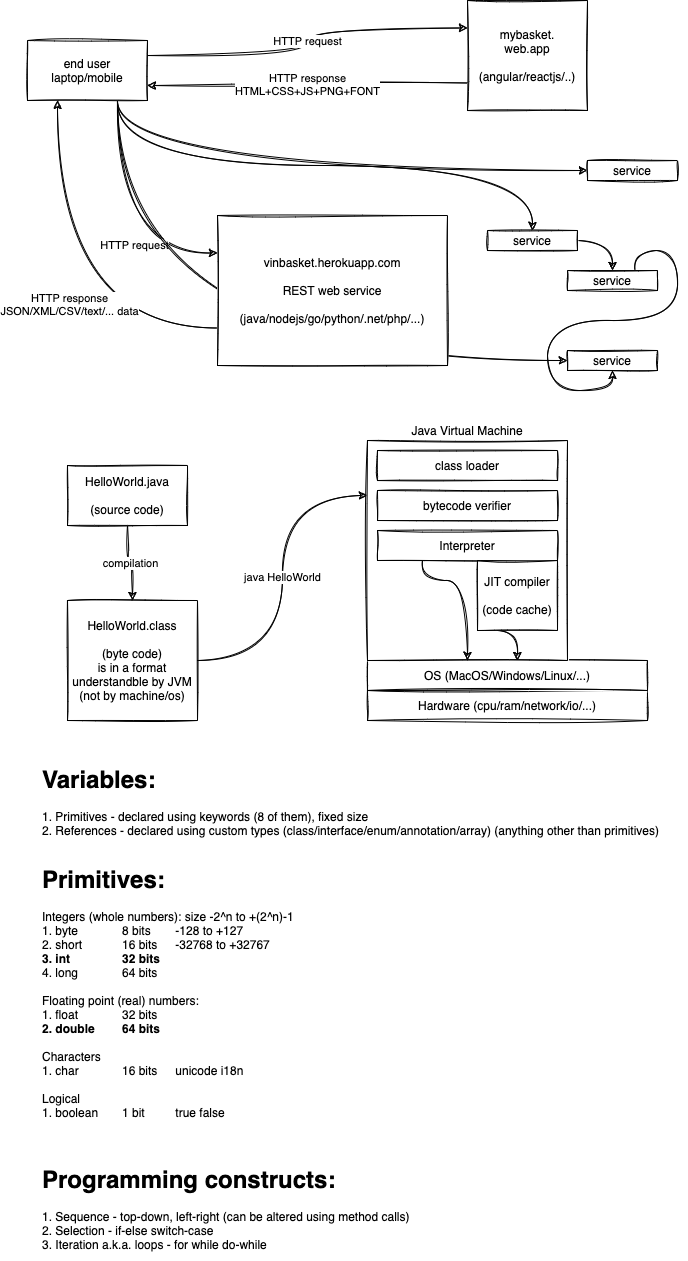

The diagram above was exported from draw.io. Its source (the exported page's mxGraphModel, read from the mxfile embedded in the PNG):
<mxGraphModel dx="821" dy="413" grid="1" gridSize="10" guides="1" tooltips="1" connect="1" arrows="1" fold="1" page="1" pageScale="1" pageWidth="827" pageHeight="1169" math="0" shadow="0">
  <root>
    <mxCell id="0" />
    <mxCell id="1" parent="0" />
    <mxCell id="4" value="HTTP request" style="edgeStyle=orthogonalEdgeStyle;curved=1;rounded=0;sketch=1;orthogonalLoop=1;jettySize=auto;html=1;exitX=1;exitY=0.25;exitDx=0;exitDy=0;entryX=0;entryY=0.25;entryDx=0;entryDy=0;" edge="1" parent="1" source="2" target="3">
      <mxGeometry relative="1" as="geometry" />
    </mxCell>
    <mxCell id="7" value="HTTP request" style="edgeStyle=orthogonalEdgeStyle;curved=1;rounded=0;sketch=1;orthogonalLoop=1;jettySize=auto;html=1;exitX=0.75;exitY=1;exitDx=0;exitDy=0;entryX=0;entryY=0.25;entryDx=0;entryDy=0;" edge="1" parent="1" source="2" target="6">
      <mxGeometry x="0.1454" y="17" relative="1" as="geometry">
        <mxPoint as="offset" />
      </mxGeometry>
    </mxCell>
    <mxCell id="13" style="edgeStyle=orthogonalEdgeStyle;curved=1;rounded=0;sketch=1;orthogonalLoop=1;jettySize=auto;html=1;exitX=0.75;exitY=1;exitDx=0;exitDy=0;entryX=0;entryY=0.5;entryDx=0;entryDy=0;" edge="1" parent="1" source="2" target="9">
      <mxGeometry relative="1" as="geometry" />
    </mxCell>
    <mxCell id="14" style="edgeStyle=orthogonalEdgeStyle;curved=1;rounded=0;sketch=1;orthogonalLoop=1;jettySize=auto;html=1;exitX=0.75;exitY=1;exitDx=0;exitDy=0;" edge="1" parent="1" source="2" target="10">
      <mxGeometry relative="1" as="geometry" />
    </mxCell>
    <mxCell id="15" style="edgeStyle=orthogonalEdgeStyle;curved=1;rounded=0;sketch=1;orthogonalLoop=1;jettySize=auto;html=1;exitX=0.75;exitY=1;exitDx=0;exitDy=0;entryX=0;entryY=0.5;entryDx=0;entryDy=0;" edge="1" parent="1" source="2" target="11">
      <mxGeometry relative="1" as="geometry" />
    </mxCell>
    <mxCell id="2" value="end user&lt;br&gt;laptop/mobile" style="rounded=0;whiteSpace=wrap;html=1;sketch=1;" vertex="1" parent="1">
      <mxGeometry x="70" y="160" width="120" height="60" as="geometry" />
    </mxCell>
    <mxCell id="5" value="HTTP response&lt;br&gt;HTML+CSS+JS+PNG+FONT" style="edgeStyle=orthogonalEdgeStyle;curved=1;rounded=0;sketch=1;orthogonalLoop=1;jettySize=auto;html=1;exitX=0;exitY=0.75;exitDx=0;exitDy=0;entryX=1;entryY=0.75;entryDx=0;entryDy=0;" edge="1" parent="1" source="3" target="2">
      <mxGeometry relative="1" as="geometry" />
    </mxCell>
    <mxCell id="3" value="mybasket.&lt;br&gt;web.app&lt;br&gt;&lt;br&gt;(angular/reactjs/..)" style="rounded=0;whiteSpace=wrap;html=1;sketch=1;" vertex="1" parent="1">
      <mxGeometry x="510" y="120" width="120" height="110" as="geometry" />
    </mxCell>
    <mxCell id="8" value="HTTP response&lt;br&gt;JSON/XML/CSV/text/... data" style="edgeStyle=orthogonalEdgeStyle;curved=1;rounded=0;sketch=1;orthogonalLoop=1;jettySize=auto;html=1;exitX=0;exitY=0.75;exitDx=0;exitDy=0;entryX=0.25;entryY=1;entryDx=0;entryDy=0;" edge="1" parent="1" source="6" target="2">
      <mxGeometry x="-0.2356" y="-23" relative="1" as="geometry">
        <mxPoint as="offset" />
      </mxGeometry>
    </mxCell>
    <mxCell id="6" value="vinbasket.herokuapp.com&lt;br&gt;&lt;br&gt;REST web service&lt;br&gt;&lt;br&gt;(java/nodejs/go/python/.net/php/...)" style="rounded=0;whiteSpace=wrap;html=1;sketch=1;" vertex="1" parent="1">
      <mxGeometry x="260" y="335" width="230" height="150" as="geometry" />
    </mxCell>
    <mxCell id="9" value="service" style="rounded=0;whiteSpace=wrap;html=1;sketch=1;" vertex="1" parent="1">
      <mxGeometry x="630" y="280" width="90" height="20" as="geometry" />
    </mxCell>
    <mxCell id="17" style="edgeStyle=orthogonalEdgeStyle;curved=1;rounded=0;sketch=1;orthogonalLoop=1;jettySize=auto;html=1;exitX=1;exitY=0.5;exitDx=0;exitDy=0;" edge="1" parent="1" source="10" target="12">
      <mxGeometry relative="1" as="geometry" />
    </mxCell>
    <mxCell id="10" value="service" style="rounded=0;whiteSpace=wrap;html=1;sketch=1;" vertex="1" parent="1">
      <mxGeometry x="530" y="350" width="90" height="20" as="geometry" />
    </mxCell>
    <mxCell id="11" value="service" style="rounded=0;whiteSpace=wrap;html=1;sketch=1;" vertex="1" parent="1">
      <mxGeometry x="610" y="470" width="90" height="20" as="geometry" />
    </mxCell>
    <mxCell id="18" style="edgeStyle=orthogonalEdgeStyle;curved=1;rounded=0;sketch=1;orthogonalLoop=1;jettySize=auto;html=1;exitX=0.75;exitY=0;exitDx=0;exitDy=0;entryX=0.5;entryY=1;entryDx=0;entryDy=0;" edge="1" parent="1" source="12" target="11">
      <mxGeometry relative="1" as="geometry" />
    </mxCell>
    <mxCell id="12" value="service" style="rounded=0;whiteSpace=wrap;html=1;sketch=1;" vertex="1" parent="1">
      <mxGeometry x="610" y="390" width="90" height="20" as="geometry" />
    </mxCell>
    <mxCell id="21" value="compilation" style="edgeStyle=orthogonalEdgeStyle;curved=1;rounded=0;sketch=1;orthogonalLoop=1;jettySize=auto;html=1;exitX=0.5;exitY=1;exitDx=0;exitDy=0;entryX=0.5;entryY=0;entryDx=0;entryDy=0;" edge="1" parent="1" source="19" target="20">
      <mxGeometry relative="1" as="geometry" />
    </mxCell>
    <mxCell id="19" value="HelloWorld.java&lt;br&gt;&lt;br&gt;(source code)" style="rounded=0;whiteSpace=wrap;html=1;sketch=1;" vertex="1" parent="1">
      <mxGeometry x="110" y="585" width="120" height="60" as="geometry" />
    </mxCell>
    <mxCell id="26" value="java HelloWorld" style="edgeStyle=orthogonalEdgeStyle;curved=1;rounded=0;sketch=1;orthogonalLoop=1;jettySize=auto;html=1;exitX=1;exitY=0.5;exitDx=0;exitDy=0;entryX=0;entryY=0.25;entryDx=0;entryDy=0;" edge="1" parent="1" source="20" target="24">
      <mxGeometry relative="1" as="geometry" />
    </mxCell>
    <mxCell id="20" value="HelloWorld.class&lt;br&gt;&lt;br&gt;(byte code)&lt;br&gt;is in a format understandble by JVM (not by machine/os)" style="rounded=0;whiteSpace=wrap;html=1;sketch=1;" vertex="1" parent="1">
      <mxGeometry x="110" y="720" width="130" height="120" as="geometry" />
    </mxCell>
    <mxCell id="22" value="Hardware (cpu/ram/network/io/...)" style="rounded=0;whiteSpace=wrap;html=1;sketch=1;" vertex="1" parent="1">
      <mxGeometry x="410" y="810" width="280" height="30" as="geometry" />
    </mxCell>
    <mxCell id="23" value="OS (MacOS/Windows/Linux/...)" style="rounded=0;whiteSpace=wrap;html=1;sketch=1;" vertex="1" parent="1">
      <mxGeometry x="410" y="780" width="280" height="30" as="geometry" />
    </mxCell>
    <mxCell id="24" value="" style="rounded=0;whiteSpace=wrap;html=1;sketch=1;" vertex="1" parent="1">
      <mxGeometry x="410" y="560" width="200" height="220" as="geometry" />
    </mxCell>
    <mxCell id="25" value="Java Virtual Machine" style="text;html=1;strokeColor=none;fillColor=none;align=center;verticalAlign=middle;whiteSpace=wrap;rounded=0;sketch=1;" vertex="1" parent="1">
      <mxGeometry x="410" y="540" width="200" height="20" as="geometry" />
    </mxCell>
    <mxCell id="27" value="class loader" style="rounded=0;whiteSpace=wrap;html=1;sketch=1;" vertex="1" parent="1">
      <mxGeometry x="420" y="570" width="180" height="30" as="geometry" />
    </mxCell>
    <mxCell id="28" value="bytecode verifier" style="rounded=0;whiteSpace=wrap;html=1;sketch=1;" vertex="1" parent="1">
      <mxGeometry x="420" y="610" width="180" height="30" as="geometry" />
    </mxCell>
    <mxCell id="30" style="edgeStyle=orthogonalEdgeStyle;curved=1;rounded=0;sketch=1;orthogonalLoop=1;jettySize=auto;html=1;exitX=0.25;exitY=1;exitDx=0;exitDy=0;" edge="1" parent="1" source="29" target="24">
      <mxGeometry relative="1" as="geometry" />
    </mxCell>
    <mxCell id="29" value="Interpreter" style="rounded=0;whiteSpace=wrap;html=1;sketch=1;" vertex="1" parent="1">
      <mxGeometry x="420" y="650" width="180" height="30" as="geometry" />
    </mxCell>
    <mxCell id="32" style="edgeStyle=orthogonalEdgeStyle;curved=1;rounded=0;sketch=1;orthogonalLoop=1;jettySize=auto;html=1;exitX=0.25;exitY=1;exitDx=0;exitDy=0;entryX=0.75;entryY=1;entryDx=0;entryDy=0;" edge="1" parent="1" source="31" target="24">
      <mxGeometry relative="1" as="geometry" />
    </mxCell>
    <mxCell id="31" value="JIT compiler&lt;br&gt;&lt;br&gt;(code cache)" style="rounded=0;whiteSpace=wrap;html=1;sketch=1;" vertex="1" parent="1">
      <mxGeometry x="520" y="680" width="80" height="70" as="geometry" />
    </mxCell>
    <mxCell id="33" value="&lt;h1&gt;Variables:&lt;/h1&gt;&lt;div&gt;1. Primitives - declared using keywords (8 of them), fixed size&lt;/div&gt;&lt;div&gt;2. References - declared using custom types (class/interface/enum/annotation/array) (anything other than primitives)&lt;/div&gt;" style="text;html=1;strokeColor=none;fillColor=none;spacing=5;spacingTop=-20;whiteSpace=wrap;overflow=hidden;rounded=0;sketch=1;" vertex="1" parent="1">
      <mxGeometry x="80" y="880" width="650" height="100" as="geometry" />
    </mxCell>
    <mxCell id="34" value="&lt;h1&gt;Primitives:&lt;/h1&gt;&lt;div&gt;Integers (whole numbers): size -2^n to +(2^n)-1&lt;/div&gt;&lt;div&gt;1. byte&lt;span style=&quot;white-space: pre&quot;&gt;&#09;&lt;/span&gt;&lt;span style=&quot;white-space: pre&quot;&gt;&#09;&lt;/span&gt;8 bits&lt;span style=&quot;white-space: pre&quot;&gt;&#09;&lt;/span&gt;-128 to +127&lt;/div&gt;&lt;div&gt;2. short&lt;span style=&quot;white-space: pre&quot;&gt;&#09;&lt;/span&gt;&lt;span style=&quot;white-space: pre&quot;&gt;&#09;&lt;/span&gt;16 bits&lt;span style=&quot;white-space: pre&quot;&gt;&#09;&lt;/span&gt;-32768 to +32767&lt;/div&gt;&lt;div&gt;&lt;b&gt;3. int&lt;span style=&quot;white-space: pre&quot;&gt;&#09;&lt;/span&gt;&lt;span style=&quot;white-space: pre&quot;&gt;&#09;&lt;/span&gt;32 bits&lt;/b&gt;&lt;/div&gt;&lt;div&gt;4. long&lt;span style=&quot;white-space: pre&quot;&gt;&#09;&lt;/span&gt;&lt;span style=&quot;white-space: pre&quot;&gt;&#09;&lt;/span&gt;64 bits&lt;/div&gt;&lt;div&gt;&lt;br&gt;&lt;/div&gt;&lt;div&gt;Floating point (real) numbers:&lt;/div&gt;&lt;div&gt;1. float&lt;span style=&quot;white-space: pre&quot;&gt;&#09;&lt;/span&gt;&lt;span style=&quot;white-space: pre&quot;&gt;&#09;&lt;/span&gt;32 bits&lt;/div&gt;&lt;div&gt;&lt;b&gt;2. double&lt;span style=&quot;white-space: pre&quot;&gt;&#09;&lt;/span&gt;64 bits&lt;/b&gt;&lt;/div&gt;&lt;div&gt;&lt;br&gt;&lt;/div&gt;&lt;div&gt;Characters&lt;/div&gt;&lt;div&gt;1. char&lt;span style=&quot;white-space: pre&quot;&gt;&#09;&lt;/span&gt;&lt;span style=&quot;white-space: pre&quot;&gt;&#09;&lt;/span&gt;16 bits&lt;span style=&quot;white-space: pre&quot;&gt;&#09;&lt;/span&gt;unicode i18n&lt;/div&gt;&lt;div&gt;&lt;br&gt;&lt;/div&gt;&lt;div&gt;Logical&lt;/div&gt;&lt;div&gt;1. boolean&lt;span style=&quot;white-space: pre&quot;&gt;&#09;&lt;/span&gt;1 bit&lt;span style=&quot;white-space: pre&quot;&gt;&#09;&lt;/span&gt;&lt;span style=&quot;white-space: pre&quot;&gt;&#09;&lt;/span&gt;true false&lt;/div&gt;" style="text;html=1;strokeColor=none;fillColor=none;spacing=5;spacingTop=-20;whiteSpace=wrap;overflow=hidden;rounded=0;sketch=1;" vertex="1" parent="1">
      <mxGeometry x="80" y="980" width="310" height="280" as="geometry" />
    </mxCell>
    <mxCell id="35" value="&lt;h1&gt;Programming constructs:&lt;/h1&gt;&lt;div&gt;1. Sequence - top-down, left-right (can be altered using method calls)&lt;/div&gt;&lt;div&gt;2. Selection - if-else switch-case&lt;/div&gt;&lt;div&gt;3. Iteration a.k.a. loops - for while do-while&lt;/div&gt;" style="text;html=1;strokeColor=none;fillColor=none;spacing=5;spacingTop=-20;whiteSpace=wrap;overflow=hidden;rounded=0;sketch=1;" vertex="1" parent="1">
      <mxGeometry x="80" y="1280" width="390" height="100" as="geometry" />
    </mxCell>
  </root>
</mxGraphModel>